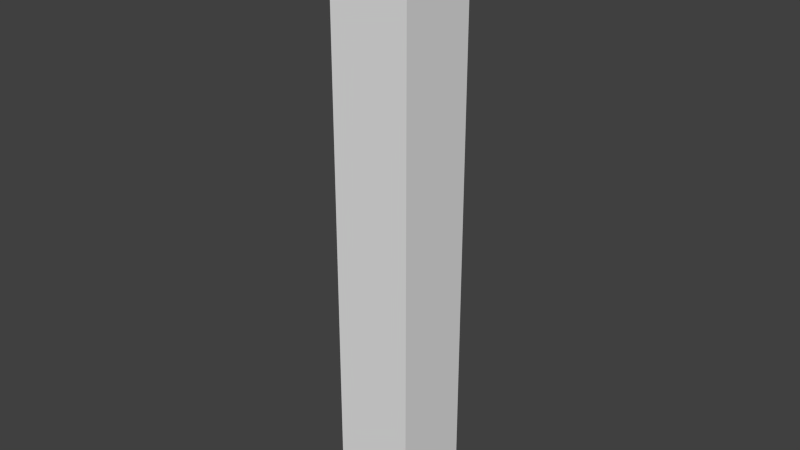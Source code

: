 # Source: Model_Source.blend  (saved by Blender 2.75.0; exported with 4.5.12 LTS)
import bpy
from mathutils import Matrix  # noqa: F401  (used for matrix-valued properties, if any)

bpy.ops.wm.read_factory_settings(use_empty=True)
scene = bpy.context.scene
scene.name = 'Scene'

# ---- collections
col_collection_1 = bpy.data.collections.new('Collection 1'); scene.collection.children.link(col_collection_1)
col_collection_2 = bpy.data.collections.new('Collection 2'); scene.collection.children.link(col_collection_2)
col_collection_2.hide_render = True
col_collection_2.hide_viewport = True

# ---- world
world_world = bpy.data.worlds.new('World'); scene.world = world_world
world_world.color = (0.05088, 0.05088, 0.05088)
world_world.use_sun_shadow = False
world_world.sun_shadow_jitter_overblur = 0.0
world_world.cycles.sampling_method = 'MANUAL'
world_world.cycles.sample_map_resolution = 256

# ---- meshes
me_cube_001 = bpy.data.meshes.new('Cube.001')
me_cube_001.from_pydata([(-0.0525, -0.0525, 0.0), (-0.0525, -0.0525, 0.7875), (-0.0525, 0.0525, 0.0), (-0.0525, 0.0525, 0.7875), (0.0525, -0.0525, 0.0), (0.0525, -0.0525, 0.7875), (0.0525, 0.0525, 0.0), (0.0525, 0.0525, 0.7875)], [], [(1, 3, 2, 0), (3, 7, 6, 2), (7, 5, 4, 6), (5, 1, 0, 4), (0, 2, 6, 4), (5, 7, 3, 1)])
_uv = me_cube_001.uv_layers.new(name='UVMap')
_uv.uv.foreach_set('vector', [0.7768, 0.6091, 0.7441, 0.6128, 0.7395, 0.4493, 0.7722, 0.4456, 0.2787, 0.4228, 0.3114, 0.4191, 0.3161, 0.5826, 0.2834, 0.5863, 0.6414, 0.4605, 0.6741, 0.4568, 0.6787, 0.6202, 0.646, 0.624, 0.3488, 0.5789, 0.3161, 0.5826, 0.3114, 0.4191, 0.3441, 0.4154, 0.2168, 0.5502, 0.2495, 0.5464, 0.2501, 0.5682, 0.2174, 0.572, 0.2507, 0.59, 0.218, 0.5938, 0.2174, 0.572, 0.2501, 0.5682])
me_cube_001.use_remesh_preserve_volume = False
me_cube_001.use_remesh_preserve_attributes = False
me_cube_001.use_mirror_vertex_groups = False
me_cube_001.update()
me_cube_002 = bpy.data.meshes.new('Cube.002')
me_cube_002.from_pydata([(-0.0175, -0.0525, 0.0), (-0.0525, 0.0525, 0.0), (-0.0525, 0.0525, 0.7875), (0.0175, -0.0525, 0.7875), (0.0525, 0.0525, 0.0), (0.0525, 0.0525, 0.7875)], [], [(2, 5, 4, 1), (5, 3, 0, 4), (1, 4, 0), (5, 2, 3), (3, 2, 1, 0)])
_uv = me_cube_002.uv_layers.new(name='UVMap')
_uv.uv.foreach_set('vector', [0.2787, 0.4228, 0.3114, 0.4191, 0.3161, 0.5826, 0.2834, 0.5863, 0.6414, 0.4605, 0.6741, 0.4568, 0.6787, 0.6202, 0.646, 0.624, 0.2495, 0.5464, 0.2501, 0.5682, 0.217, 0.5574, 0.218, 0.5938, 0.2174, 0.572, 0.2505, 0.5828, 0.7768, 0.6091, 0.7441, 0.6128, 0.7395, 0.4493, 0.7722, 0.4456])
me_cube_002.use_remesh_preserve_volume = False
me_cube_002.use_remesh_preserve_attributes = False
me_cube_002.use_mirror_vertex_groups = False
me_cube_002.update()

# ---- objects
ob_model_0 = bpy.data.objects.new('Model_0', me_cube_001)
ob_model_1 = bpy.data.objects.new('Model_1', me_cube_002)

# ---- transforms, parenting, visibility, modifiers, constraints
ob_model_0.location = (0.0, 0.0, 0.0)
ob_model_0.lineart.crease_threshold = 0.0
ob_model_1.location = (0.0, 0.0, 0.0)
ob_model_1.lineart.crease_threshold = 0.0

# ---- collection membership
col_collection_1.objects.link(ob_model_0)
col_collection_2.objects.link(ob_model_1)

# ---- scene / render settings (as saved in the file)
scene.frame_start = 1; scene.frame_end = 250; scene.frame_set(1)
scene.render.engine = 'BLENDER_EEVEE_NEXT'
scene.render.resolution_percentage = 50
scene.render.dither_intensity = 0.0
scene.cycles.use_denoising = False
scene.cycles.samples = 10
scene.cycles.sampling_pattern = 'TABULATED_SOBOL'
scene.cycles.light_sampling_threshold = 0.0
scene.cycles.use_adaptive_sampling = False
scene.cycles.use_light_tree = False
scene.cycles.blur_glossy = 0.0
scene.cycles.pixel_filter_type = 'GAUSSIAN'
scene.cycles.sample_clamp_indirect = 0.0
scene.view_settings.view_transform = 'Standard'
bpy.context.view_layer.update()

# ---- added for rendering (the .blend has no active camera and no usable light): camera, sun
cam_auto = bpy.data.cameras.new('AutoCamera')
cam_auto.lens = 50.0
cam_auto.sensor_width = 36.0
cam_auto.clip_end = 1000.0
ob_auto_camera = bpy.data.objects.new('AutoCamera', cam_auto)
scene.collection.objects.link(ob_auto_camera)
ob_auto_camera.location = (0.741454, -0.889745, 0.986913)
ob_auto_camera.rotation_euler = (1.09748, -7.21219e-08, 0.694738)
scene.camera = ob_auto_camera
light_auto_sun = bpy.data.lights.new('AutoSun', 'SUN')
light_auto_sun.energy = 3.0
light_auto_sun.angle = 0.0523599
ob_auto_sun = bpy.data.objects.new('AutoSun', light_auto_sun)
scene.collection.objects.link(ob_auto_sun)
ob_auto_sun.rotation_euler = (0.872665, 0.174533, 0.523599)
bpy.context.view_layer.update()

